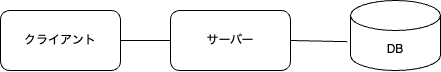

The diagram above was exported from draw.io. Its source (the exported page's mxGraphModel, read from the mxfile embedded in the PNG):
<mxGraphModel dx="1644" dy="820" grid="1" gridSize="10" guides="1" tooltips="1" connect="1" arrows="1" fold="1" page="1" pageScale="1" pageWidth="850" pageHeight="1100" math="0" shadow="0">
  <root>
    <mxCell id="0" />
    <mxCell id="1" parent="0" />
    <mxCell id="2" value="サーバー" style="rounded=1;whiteSpace=wrap;html=1;" vertex="1" parent="1">
      <mxGeometry x="264" y="100" width="120" height="60" as="geometry" />
    </mxCell>
    <mxCell id="3" value="DB" style="shape=cylinder3;whiteSpace=wrap;html=1;boundedLbl=1;backgroundOutline=1;size=15;" vertex="1" parent="1">
      <mxGeometry x="444" y="90" width="90" height="70" as="geometry" />
    </mxCell>
    <mxCell id="4" value="クライアント" style="rounded=1;whiteSpace=wrap;html=1;" vertex="1" parent="1">
      <mxGeometry x="94" y="100" width="120" height="60" as="geometry" />
    </mxCell>
    <mxCell id="5" value="" style="endArrow=none;html=1;entryX=1;entryY=0.5;entryDx=0;entryDy=0;exitX=0;exitY=0.5;exitDx=0;exitDy=0;" edge="1" parent="1" source="2" target="4">
      <mxGeometry width="50" height="50" relative="1" as="geometry">
        <mxPoint x="254" y="130" as="sourcePoint" />
        <mxPoint x="354" y="100" as="targetPoint" />
      </mxGeometry>
    </mxCell>
    <mxCell id="6" value="" style="endArrow=none;html=1;entryX=1;entryY=0.5;entryDx=0;entryDy=0;exitX=-0.033;exitY=0.588;exitDx=0;exitDy=0;exitPerimeter=0;" edge="1" parent="1" source="3" target="2">
      <mxGeometry width="50" height="50" relative="1" as="geometry">
        <mxPoint x="274" y="140" as="sourcePoint" />
        <mxPoint x="224" y="140" as="targetPoint" />
      </mxGeometry>
    </mxCell>
  </root>
</mxGraphModel>